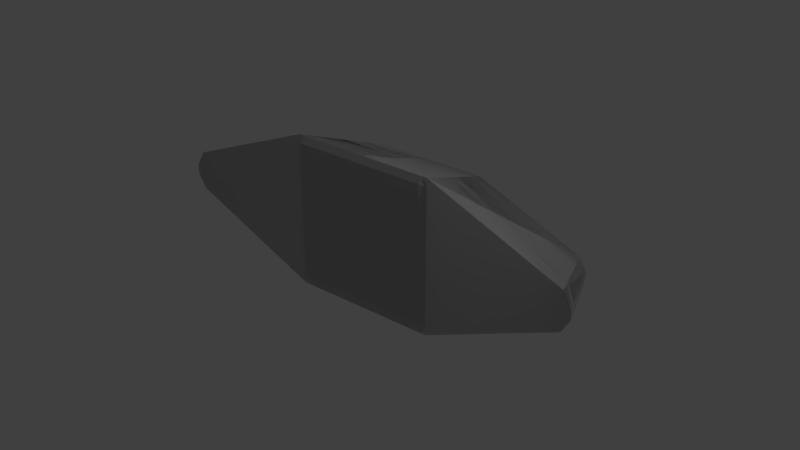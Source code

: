 # Source: Strut_Diagonal_3D_Short_Right.blend  (saved by Blender 2.79.0; exported with 4.5.12 LTS)
import bpy
from mathutils import Matrix  # noqa: F401  (used for matrix-valued properties, if any)

bpy.ops.wm.read_factory_settings(use_empty=True)
scene = bpy.context.scene
scene.name = 'Scene'

# ---- collections
col_collection_1 = bpy.data.collections.new('Collection 1'); scene.collection.children.link(col_collection_1)

# ---- materials (node trees are filled in below, after node groups)
mat_strut_diagonal_3d_short_right_001 = bpy.data.materials.new('Strut_Diagonal_3D_Short_Right.001')
mat_strut_diagonal_3d_short_right_001.alpha_threshold = 0.0
mat_strut_diagonal_3d_short_right_001.use_transparent_shadow = False
mat_strut_diagonal_3d_short_right_001.roughness = 0.5
mat_strut_diagonal_3d_short_right = bpy.data.materials.new('Strut_Diagonal_3D_Short_Right')
mat_strut_diagonal_3d_short_right.alpha_threshold = 0.0
mat_strut_diagonal_3d_short_right.use_transparent_shadow = False
mat_strut_diagonal_3d_short_right.roughness = 0.5

# ---- material node trees

# ---- world
world_world = bpy.data.worlds.new('World'); scene.world = world_world
world_world.color = (0.05088, 0.05088, 0.05088)
world_world.use_sun_shadow = False
world_world.sun_shadow_jitter_overblur = 0.0
world_world.cycles.sampling_method = 'MANUAL'

# ---- lights
light_lamp = bpy.data.lights.new('Lamp', 'POINT')
light_lamp.transmission_factor = 0.0
light_lamp.cutoff_distance = 30.0
light_lamp.energy = 100.0
light_lamp.shadow_buffer_clip_start = 1.001
light_lamp.shadow_soft_size = 0.1
light_lamp.shadow_maximum_resolution = 0.006
light_lamp.use_absolute_resolution = True

# ---- meshes
me_strut_diagonal_3d_short_right_001 = bpy.data.meshes.new('Strut_Diagonal_3D_Short_Right.001')
me_strut_diagonal_3d_short_right_001.from_pydata([(0.465, -0.465, 0.5), (0.5, -0.4825, 0.465), (0.5, 0.4475, 0.465), (0.465, 0.465, 0.5), (0.465, -0.5453, 0.465), (0.465, -0.465, 0.5), (-0.465, -0.465, 0.5), (-0.465, -0.5453, 0.465), (-0.5, -0.4825, 0.465), (-0.465, -0.465, 0.5), (-0.465, 0.465, 0.5), (-0.5, 0.4475, 0.465), (0.465, 0.465, 0.5), (0.465, 0.5025, 0.465), (-0.465, 0.5025, 0.465), (-0.465, 0.465, 0.5), (0.5, -0.4825, 0.465), (0.465, -0.465, 0.5), (0.465, -0.5453, 0.465), (-0.465, -0.465, 0.5), (-0.5, -0.4825, 0.465), (-0.465, -0.5453, 0.465), (0.465, 0.465, 0.5), (0.5, 0.4475, 0.465), (0.465, 0.5025, 0.465), (-0.5, 0.4475, 0.465), (-0.465, 0.465, 0.5), (-0.465, 0.5025, 0.465), (0.465, 0.465, 0.5), (-0.465, 0.465, 0.5), (0.0, -4.163e-16, 0.5), (-0.465, -0.465, 0.5), (0.465, -0.465, 0.5), (0.5, 0.5025, 0.465), (0.5, -0.5453, 0.465), (1.431, -0.1429, 0.465), (1.431, 0.1226, 0.465), (1.49, -0.04883, 0.465), (1.49, 0.01383, 0.465), (0.0215, 0.5025, 0.465), (0.0215, -0.5453, 0.465), (-0.0215, -0.5453, 0.465), (-0.0215, 0.5025, 0.465), (-0.5, 0.5025, 0.465), (-0.5, -0.5453, 0.465), (-1.431, 0.1226, 0.465), (-1.431, -0.1429, 0.465), (-1.49, 0.01383, 0.465), (-1.49, -0.04883, 0.465), (1.431, -0.1429, 0.465), (0.5, -0.5453, 0.465), (-0.5, -1.51, -1.465), (0.4306, -1.108, -1.465), (-0.535, -1.465, -1.5), (-0.535, -0.535, -1.5), (-0.5, -0.5175, -1.465), (-0.5, -1.448, -1.465), (-0.535, -1.51, -1.465), (-1.465, -1.51, -1.465), (-1.465, -1.465, -1.5), (-0.535, -1.465, -1.5), (-1.5, -1.448, -1.465), (-1.5, -0.5175, -1.465), (-1.465, -0.535, -1.5), (-1.465, -1.465, -1.5), (-0.535, -0.535, -1.5), (-1.465, -0.535, -1.5), (-1.465, -0.4625, -1.465), (-0.535, -0.4625, -1.465), (-0.5, -1.448, -1.465), (-0.535, -1.51, -1.465), (-0.535, -1.465, -1.5), (-1.465, -1.465, -1.5), (-1.465, -1.51, -1.465), (-1.5, -1.448, -1.465), (-0.535, -0.535, -1.5), (-0.535, -0.4625, -1.465), (-0.5, -0.5175, -1.465), (-1.5, -0.5175, -1.465), (-1.465, -0.4625, -1.465), (-1.465, -0.535, -1.5), (-0.535, -0.535, -1.5), (-1.0, -1.0, -1.5), (-1.465, -0.535, -1.5), (-1.465, -1.465, -1.5), (-0.535, -1.465, -1.5), (0.4306, -1.108, -1.465), (0.4306, -0.8424, -1.465), (0.4899, -0.9512, -1.465), (0.4899, -1.014, -1.465), (-0.5, -0.4625, -1.465), (-0.5, -1.51, -1.465), (-0.9785, -1.51, -1.465), (-0.9785, -0.4625, -1.465), (-1.021, -0.4625, -1.465), (-1.021, -1.51, -1.465), (-1.5, -0.4625, -1.465), (-1.5, -1.51, -1.465), (-2.431, -1.108, -1.465), (-2.431, -0.8424, -1.465), (-2.49, -1.014, -1.465), (-2.49, -0.9512, -1.465), (0.4306, -0.8424, -1.465), (-0.5, -0.4625, -1.465), (0.5, 0.5025, 0.465), (1.431, 0.1226, 0.465), (1.49, 0.01383, 0.465), (1.49, -0.04883, 0.465), (0.4899, -1.014, -1.465), (0.4899, -0.9512, -1.465), (1.49, -0.04883, 0.465), (1.431, -0.1429, 0.465), (0.4306, -1.108, -1.465), (0.4899, -1.014, -1.465), (0.4899, -0.9512, -1.465), (0.4306, -0.8424, -1.465), (1.431, 0.1226, 0.465), (1.49, 0.01383, 0.465), (-0.9785, -0.4625, -1.465), (0.0215, 0.5025, 0.465), (0.5, 0.5025, 0.465), (-0.5, -0.4625, -1.465), (0.5, -0.5453, 0.465), (0.0215, -0.5453, 0.465), (-0.9785, -1.51, -1.465), (-0.5, -1.51, -1.465), (-0.9785, -1.51, -1.465), (0.0215, -0.5453, 0.465), (-0.5105, -1.017, -0.4787), (-0.5325, -1.038, -0.5213), (-0.0215, -0.5453, 0.465), (-0.5325, -1.038, -0.5213), (-0.5105, -1.017, -0.4787), (-0.9893, -1.017, -0.4794), (-1.011, -1.038, -0.5206), (-0.9785, -1.51, -1.465), (-1.021, -1.51, -1.465), (-1.011, -1.038, -0.5206), (-0.9893, -1.017, -0.4794), (-1.92, -0.6156, -0.4803), (-1.941, -0.6352, -0.5197), (-1.979, -0.5212, -0.4797), (-2.0, -0.5415, -0.5203), (-2.0, -0.5415, -0.5203), (-1.979, -0.5212, -0.4797), (-1.978, -0.4576, -0.4778), (-2.001, -0.4798, -0.5222), (-2.001, -0.4798, -0.5222), (-1.978, -0.4576, -0.4778), (-1.919, -0.3483, -0.4768), (-1.943, -0.3715, -0.5232), (-1.943, -0.3715, -0.5232), (-1.919, -0.3483, -0.4768), (-0.9885, 0.03105, -0.4778), (-1.011, 0.008883, -0.5222), (-1.011, 0.008883, -0.5222), (-0.9885, 0.03105, -0.4778), (-0.5105, 0.03062, -0.4787), (-0.5325, 0.00931, -0.5213), (0.0215, 0.5025, 0.465), (-0.9785, -0.4625, -1.465), (-1.021, -0.4625, -1.465), (-0.0215, 0.5025, 0.465), (-1.011, -1.038, -0.5206), (-1.941, -0.6352, -0.5197), (-2.431, -1.108, -1.465), (-1.5, -1.51, -1.465), (-2.0, -0.5415, -0.5203), (-2.49, -1.014, -1.465), (-1.943, -0.3715, -0.5232), (-1.011, 0.008883, -0.5222), (-1.5, -0.4625, -1.465), (-2.431, -0.8424, -1.465), (-2.49, -0.9512, -1.465), (-2.49, -1.014, -1.465), (-2.0, -0.5415, -0.5203), (-2.001, -0.4798, -0.5222), (-2.49, -0.9512, -1.465), (-2.001, -0.4798, -0.5222), (-1.943, -0.3715, -0.5232), (-2.431, -0.8424, -1.465), (-1.021, -1.51, -1.465), (-0.5325, -1.038, -0.5213), (-1.011, -1.038, -0.5206), (-1.5, -1.51, -1.465), (-1.011, 0.008883, -0.5222), (-0.5325, 0.00931, -0.5213), (-1.021, -0.4625, -1.465), (-1.5, -0.4625, -1.465), (-0.9893, -1.017, -0.4794), (-0.5105, -1.017, -0.4787), (-0.0215, -0.5453, 0.465), (-0.5, -0.5453, 0.465), (-0.5, -0.5453, 0.465), (-1.431, -0.1429, 0.465), (-1.92, -0.6156, -0.4803), (-0.9893, -1.017, -0.4794), (-1.979, -0.5212, -0.4797), (-1.49, -0.04883, 0.465), (-1.978, -0.4576, -0.4778), (-1.979, -0.5212, -0.4797), (-1.49, -0.04883, 0.465), (-1.49, 0.01383, 0.465), (-1.919, -0.3483, -0.4768), (-1.978, -0.4576, -0.4778), (-1.49, 0.01383, 0.465), (-1.431, 0.1226, 0.465), (-1.431, 0.1226, 0.465), (-0.5, 0.5025, 0.465), (-0.9885, 0.03105, -0.4778), (-1.919, -0.3483, -0.4768), (-0.5, 0.5025, 0.465), (-0.0215, 0.5025, 0.465), (-0.5105, 0.03062, -0.4787), (-0.9885, 0.03105, -0.4778)], [], [(0, 1, 2), (0, 2, 3), (4, 5, 6), (4, 6, 7), (8, 9, 10), (8, 10, 11), (12, 13, 14), (12, 14, 15), (16, 17, 18), (19, 20, 21), (22, 23, 24), (25, 26, 27), (28, 29, 30), (29, 31, 30), (31, 32, 30), (32, 28, 30), (33, 34, 35), (33, 35, 36), (36, 35, 37), (36, 37, 38), (39, 34, 33), (39, 40, 34), (41, 40, 39), (41, 39, 42), (43, 41, 42), (43, 44, 41), (45, 44, 43), (45, 46, 44), (47, 46, 45), (47, 48, 46), (49, 50, 51), (49, 51, 52), (53, 54, 55), (53, 55, 56), (57, 58, 59), (57, 59, 60), (61, 62, 63), (61, 63, 64), (65, 66, 67), (65, 67, 68), (69, 70, 71), (72, 73, 74), (75, 76, 77), (78, 79, 80), (81, 82, 83), (83, 82, 84), (84, 82, 85), (85, 82, 81), (86, 87, 88), (86, 88, 89), (90, 87, 86), (90, 86, 91), (92, 90, 91), (92, 93, 90), (94, 93, 92), (94, 92, 95), (96, 94, 95), (96, 95, 97), (98, 96, 97), (98, 99, 96), (100, 99, 98), (100, 101, 99), (102, 103, 104), (102, 104, 105), (106, 107, 108), (106, 108, 109), (110, 111, 112), (110, 112, 113), (114, 115, 116), (114, 116, 117), (118, 119, 120), (118, 120, 121), (122, 123, 124), (122, 124, 125), (126, 127, 128), (126, 128, 129), (127, 130, 128), (131, 132, 133), (131, 133, 134), (135, 131, 136), (137, 138, 139), (137, 139, 140), (140, 139, 141), (140, 141, 142), (143, 144, 145), (143, 145, 146), (147, 148, 149), (147, 149, 150), (151, 152, 153), (151, 153, 154), (155, 156, 157), (155, 157, 158), (158, 157, 159), (158, 159, 160), (158, 160, 161), (162, 159, 157), (163, 164, 165), (163, 165, 166), (165, 164, 167), (165, 167, 168), (169, 170, 171), (169, 171, 172), (173, 174, 175), (173, 175, 176), (177, 178, 179), (177, 179, 180), (181, 182, 183), (181, 183, 184), (185, 186, 187), (185, 187, 188), (189, 190, 191), (189, 191, 192), (193, 194, 195), (193, 195, 196), (197, 195, 194), (197, 194, 198), (199, 200, 201), (199, 201, 202), (203, 204, 205), (203, 205, 206), (207, 208, 209), (207, 209, 210), (211, 212, 213), (211, 213, 214)])
me_strut_diagonal_3d_short_right_001.polygons.foreach_set('use_smooth', [True] * 124)
_k = set([(0, 1), (0, 3), (1, 2), (2, 3), (4, 5), (4, 7), (5, 6), (6, 7), (8, 9), (8, 11), (9, 10), (10, 11), (12, 13), (12, 15), (13, 14), (14, 15), (16, 17), (16, 18), (17, 18), (19, 20), (19, 21), (20, 21), (22, 23), (22, 24), (23, 24), (25, 26), (25, 27), (26, 27), (28, 29), (28, 32), (29, 31), (31, 32), (33, 36), (33, 39), (34, 35), (34, 40), (35, 37), (36, 38), (37, 38), (39, 42), (40, 41), (41, 44), (42, 43), (43, 45), (44, 46), (45, 47), (46, 48), (47, 48), (49, 50), (49, 52), (50, 51), (51, 52), (53, 54), (53, 56), (54, 55), (55, 56), (57, 58), (57, 60), (58, 59), (59, 60), (61, 62), (61, 64), (62, 63), (63, 64), (65, 66), (65, 68), (66, 67), (67, 68), (69, 70), (69, 71), (70, 71), (72, 73), (72, 74), (73, 74), (75, 76), (75, 77), (76, 77), (78, 79), (78, 80), (79, 80), (81, 83), (81, 85), (83, 84), (84, 85), (86, 89), (86, 91), (87, 88), (87, 90), (88, 89), (90, 93), (91, 92), (92, 95), (93, 94), (94, 96), (95, 97), (96, 99), (97, 98), (98, 100), (99, 101), (100, 101), (102, 103), (102, 105), (103, 104), (104, 105), (106, 107), (106, 109), (107, 108), (108, 109), (110, 111), (110, 113), (111, 112), (112, 113), (114, 115), (114, 117), (115, 116), (116, 117), (118, 119), (118, 121), (119, 120), (120, 121), (122, 123), (122, 125), (123, 124), (124, 125), (126, 127), (126, 129), (127, 130), (128, 129), (128, 130), (131, 132), (131, 134), (131, 135), (131, 136), (132, 133), (133, 134), (135, 136), (137, 138), (137, 140), (138, 139), (139, 141), (140, 142), (141, 142), (143, 144), (143, 146), (144, 145), (145, 146), (147, 148), (147, 150), (148, 149), (149, 150), (151, 152), (151, 154), (152, 153), (153, 154), (155, 156), (155, 158), (156, 157), (157, 162), (158, 161), (159, 160), (159, 162), (160, 161), (163, 164), (163, 166), (164, 167), (165, 166), (165, 168), (167, 168), (169, 170), (169, 172), (170, 171), (171, 172), (173, 174), (173, 176), (174, 175), (175, 176), (177, 178), (177, 180), (178, 179), (179, 180), (181, 182), (181, 184), (182, 183), (183, 184), (185, 186), (185, 188), (186, 187), (187, 188), (189, 190), (189, 192), (190, 191), (191, 192), (193, 194), (193, 196), (194, 198), (195, 196), (195, 197), (197, 198), (199, 200), (199, 202), (200, 201), (201, 202), (203, 204), (203, 206), (204, 205), (205, 206), (207, 208), (207, 210), (208, 209), (209, 210), (211, 212), (211, 214), (212, 213), (213, 214)])
me_strut_diagonal_3d_short_right_001.attributes.new('sharp_edge', 'BOOLEAN', 'EDGE').data.foreach_set('value', [ (min(e.vertices), max(e.vertices)) in _k for e in me_strut_diagonal_3d_short_right_001.edges])
_uv = me_strut_diagonal_3d_short_right_001.uv_layers.new(name='UVMap')
_uv.uv.foreach_set('vector', [0.7572, 0.07993, 0.7572, 0.08023, 0.7651, 0.08023, 0.7572, 0.07993, 0.7651, 0.08023, 0.7651, 0.07993, 0.7569, 0.07993, 0.7572, 0.07993, 0.7572, 0.07202, 0.7569, 0.07993, 0.7572, 0.07202, 0.7569, 0.07202, 0.7572, 0.07172, 0.7572, 0.07202, 0.7651, 0.07202, 0.7572, 0.07172, 0.7651, 0.07202, 0.7651, 0.07172, 0.7651, 0.07993, 0.7654, 0.07993, 0.7654, 0.07202, 0.7651, 0.07993, 0.7654, 0.07202, 0.7651, 0.07202, 0.7572, 0.08023, 0.7572, 0.07993, 0.7569, 0.07993, 0.7572, 0.07202, 0.7572, 0.07172, 0.7569, 0.07202, 0.7651, 0.07993, 0.7651, 0.08023, 0.7654, 0.07993, 0.7651, 0.07172, 0.7651, 0.07202, 0.7654, 0.07202, 0.7651, 0.07993, 0.7651, 0.07202, 0.7611, 0.07597, 0.7651, 0.07202, 0.7572, 0.07202, 0.7611, 0.07597, 0.7572, 0.07202, 0.7572, 0.07993, 0.7611, 0.07597, 0.7572, 0.07993, 0.7651, 0.07993, 0.7611, 0.07597, 0.2398, 0.09303, 0.2346, 0.09303, 0.2366, 0.0979, 0.2398, 0.09303, 0.2366, 0.0979, 0.2378, 0.0979, 0.2378, 0.0979, 0.2366, 0.0979, 0.237, 0.09821, 0.2378, 0.0979, 0.237, 0.09821, 0.2374, 0.09821, 0.2398, 0.09041, 0.2346, 0.09303, 0.2398, 0.09303, 0.2398, 0.09041, 0.2346, 0.09041, 0.2346, 0.09303, 0.2346, 0.0903, 0.2346, 0.09041, 0.2398, 0.09041, 0.2346, 0.0903, 0.2398, 0.09041, 0.2398, 0.0903, 0.2398, 0.08779, 0.2346, 0.0903, 0.2398, 0.0903, 0.2398, 0.08779, 0.2346, 0.08779, 0.2346, 0.0903, 0.2378, 0.08292, 0.2346, 0.08779, 0.2398, 0.08779, 0.2378, 0.08292, 0.2366, 0.08292, 0.2346, 0.08779, 0.2374, 0.08261, 0.2366, 0.08292, 0.2378, 0.08292, 0.2374, 0.08261, 0.237, 0.08261, 0.2366, 0.08292, 0.2529, 0.08287, 0.248, 0.08287, 0.248, 0.09821, 0.2529, 0.08287, 0.248, 0.09821, 0.2529, 0.09821, 0.7564, 0.07993, 0.7485, 0.07993, 0.7485, 0.08023, 0.7564, 0.07993, 0.7485, 0.08023, 0.7564, 0.08023, 0.7567, 0.07993, 0.7567, 0.07202, 0.7564, 0.07202, 0.7567, 0.07993, 0.7564, 0.07202, 0.7564, 0.07993, 0.7564, 0.07172, 0.7485, 0.07172, 0.7485, 0.07202, 0.7564, 0.07172, 0.7485, 0.07202, 0.7564, 0.07202, 0.7485, 0.07993, 0.7485, 0.07202, 0.7482, 0.07202, 0.7485, 0.07993, 0.7482, 0.07202, 0.7482, 0.07993, 0.7564, 0.08023, 0.7567, 0.07993, 0.7564, 0.07993, 0.7564, 0.07202, 0.7567, 0.07202, 0.7564, 0.07172, 0.7485, 0.07993, 0.7482, 0.07993, 0.7485, 0.08023, 0.7485, 0.07172, 0.7482, 0.07202, 0.7485, 0.07202, 0.7485, 0.07993, 0.7524, 0.07597, 0.7485, 0.07202, 0.7485, 0.07202, 0.7524, 0.07597, 0.7564, 0.07202, 0.7564, 0.07202, 0.7524, 0.07597, 0.7564, 0.07993, 0.7564, 0.07993, 0.7524, 0.07597, 0.7485, 0.07993, 0.2433, 0.0979, 0.242, 0.0979, 0.2425, 0.09821, 0.2433, 0.0979, 0.2425, 0.09821, 0.2428, 0.09821, 0.24, 0.09303, 0.242, 0.0979, 0.2433, 0.0979, 0.24, 0.09303, 0.2433, 0.0979, 0.2453, 0.09303, 0.2453, 0.09053, 0.24, 0.09303, 0.2453, 0.09303, 0.2453, 0.09053, 0.24, 0.09053, 0.24, 0.09303, 0.24, 0.0903, 0.24, 0.09053, 0.2453, 0.09053, 0.24, 0.0903, 0.2453, 0.09053, 0.2453, 0.0903, 0.24, 0.08779, 0.24, 0.0903, 0.2453, 0.0903, 0.24, 0.08779, 0.2453, 0.0903, 0.2453, 0.08779, 0.2433, 0.08292, 0.24, 0.08779, 0.2453, 0.08779, 0.2433, 0.08292, 0.242, 0.08292, 0.24, 0.08779, 0.2428, 0.08261, 0.242, 0.08292, 0.2433, 0.08292, 0.2428, 0.08261, 0.2425, 0.08261, 0.242, 0.08292, 0.2608, 0.08287, 0.2559, 0.08287, 0.2559, 0.09821, 0.2608, 0.08287, 0.2559, 0.09821, 0.2608, 0.09821, 0.2616, 0.08287, 0.2613, 0.08287, 0.2613, 0.09821, 0.2616, 0.08287, 0.2613, 0.09821, 0.2616, 0.09821, 0.2532, 0.08287, 0.2529, 0.08287, 0.2529, 0.09821, 0.2532, 0.08287, 0.2529, 0.09821, 0.2532, 0.09821, 0.2611, 0.08287, 0.2608, 0.08287, 0.2608, 0.09821, 0.2611, 0.08287, 0.2608, 0.09821, 0.2611, 0.09821, 0.2525, 0.07977, 0.2525, 0.09047, 0.2559, 0.09821, 0.2525, 0.07977, 0.2559, 0.09821, 0.2559, 0.08287, 0.248, 0.08287, 0.2541, 0.08023, 0.245, 0.08841, 0.248, 0.08287, 0.245, 0.08841, 0.248, 0.09821, 0.7506, 0.08521, 0.7633, 0.08023, 0.7582, 0.08303, 0.7506, 0.08521, 0.7582, 0.08303, 0.7579, 0.0831, 0.7633, 0.08023, 0.7658, 0.0815, 0.7582, 0.08303, 0.7579, 0.0831, 0.7582, 0.08303, 0.759, 0.07629, 0.7579, 0.0831, 0.759, 0.07629, 0.7584, 0.07611, 0.7506, 0.08521, 0.7579, 0.0831, 0.7503, 0.08463, 0.7584, 0.07611, 0.759, 0.07629, 0.759, 0.07141, 0.7584, 0.07611, 0.759, 0.07141, 0.7584, 0.07125, 0.7584, 0.07125, 0.759, 0.07141, 0.759, 0.0711, 0.7584, 0.07125, 0.759, 0.0711, 0.7584, 0.07093, 0.7519, 0.07082, 0.7519, 0.0709, 0.7522, 0.07099, 0.7519, 0.07082, 0.7522, 0.07099, 0.7523, 0.07081, 0.7581, 0.07492, 0.7581, 0.07493, 0.7581, 0.07524, 0.7581, 0.07492, 0.7581, 0.07524, 0.7581, 0.07523, 0.7581, 0.07523, 0.7581, 0.07524, 0.7581, 0.08011, 0.7581, 0.07523, 0.7581, 0.08011, 0.7581, 0.08011, 0.7581, 0.08011, 0.7581, 0.08011, 0.7615, 0.08518, 0.7581, 0.08011, 0.7615, 0.08518, 0.7615, 0.08502, 0.7615, 0.08502, 0.7615, 0.08518, 0.7618, 0.09047, 0.7615, 0.08502, 0.7618, 0.09047, 0.7616, 0.08147, 0.7615, 0.08502, 0.7616, 0.08147, 0.7615, 0.08136, 0.7616, 0.08884, 0.7618, 0.09047, 0.7615, 0.08518, 0.2491, 0.07611, 0.2491, 0.07125, 0.2346, 0.06729, 0.2491, 0.07611, 0.2346, 0.06729, 0.2346, 0.07216, 0.2346, 0.06729, 0.2491, 0.07125, 0.2491, 0.07093, 0.2346, 0.06729, 0.2491, 0.07093, 0.2346, 0.06698, 0.2488, 0.07523, 0.2488, 0.08011, 0.2488, 0.07998, 0.2488, 0.07523, 0.2488, 0.07998, 0.2488, 0.07511, 0.2432, 0.06712, 0.2429, 0.06712, 0.2426, 0.07082, 0.2432, 0.06712, 0.2426, 0.07082, 0.243, 0.07081, 0.2488, 0.0748, 0.2488, 0.07492, 0.2488, 0.07523, 0.2488, 0.0748, 0.2488, 0.07523, 0.2488, 0.07511, 0.241, 0.08463, 0.2486, 0.0831, 0.2491, 0.07611, 0.241, 0.08463, 0.2491, 0.07611, 0.2346, 0.07216, 0.2488, 0.08011, 0.2522, 0.08502, 0.2522, 0.08136, 0.2488, 0.08011, 0.2522, 0.08136, 0.2488, 0.07998, 0.2497, 0.07629, 0.2489, 0.08303, 0.2565, 0.0815, 0.2497, 0.07629, 0.2565, 0.0815, 0.2642, 0.08024, 0.2642, 0.08024, 0.2642, 0.07537, 0.2497, 0.07141, 0.2642, 0.08024, 0.2497, 0.07141, 0.2497, 0.07629, 0.2497, 0.0711, 0.2497, 0.07141, 0.2642, 0.07537, 0.2497, 0.0711, 0.2642, 0.07537, 0.2642, 0.07506, 0.2429, 0.07099, 0.2426, 0.07098, 0.2424, 0.07468, 0.2429, 0.07099, 0.2424, 0.07468, 0.2427, 0.07468, 0.2489, 0.07524, 0.2489, 0.07493, 0.2489, 0.07506, 0.2489, 0.07524, 0.2489, 0.07506, 0.2489, 0.07537, 0.2489, 0.07537, 0.2489, 0.08024, 0.2489, 0.08011, 0.2489, 0.07537, 0.2489, 0.08011, 0.2489, 0.07524, 0.2489, 0.08024, 0.2523, 0.08884, 0.2522, 0.08518, 0.2489, 0.08024, 0.2522, 0.08518, 0.2489, 0.08011])
me_strut_diagonal_3d_short_right_001.materials.append(mat_strut_diagonal_3d_short_right_001)
me_strut_diagonal_3d_short_right_001.use_remesh_preserve_volume = False
me_strut_diagonal_3d_short_right_001.use_remesh_preserve_attributes = False
me_strut_diagonal_3d_short_right_001.use_mirror_vertex_groups = False
me_strut_diagonal_3d_short_right_001.update()
me_strut_diagonal_3d_short_right_001.normals_split_custom_set([tuple(v) for v in zip(*[iter([0.7072, 0.0, 0.707, 0.7072, 0.0, 0.707, 0.7072, 0.0, 0.707, 0.7072, 0.0, 0.707, 0.7072, 0.0, 0.707, 0.7072, 0.0, 0.707, 0.0, -0.3997, 0.9166, 0.0, -0.3997, 0.9166, 0.0, -0.3997, 0.9166, 0.0, -0.3997, 0.9166, 0.0, -0.3997, 0.9166, 0.0, -0.3997, 0.9166, -0.7072, 0.0, 0.707, -0.7072, 0.0, 0.707, -0.7072, 0.0, 0.707, -0.7072, 0.0, 0.707, -0.7072, 0.0, 0.707, -0.7072, 0.0, 0.707, 0.0, 0.6826, 0.7308, 0.0, 0.6826, 0.7308, 0.0, 0.6826, 0.7308, 0.0, 0.6826, 0.7308, 0.0, 0.6826, 0.7308, 0.0, 0.6826, 0.7308, 0.5826, -0.3249, 0.745, 0.5826, -0.3249, 0.745, 0.5826, -0.3249, 0.745, -0.5826, -0.3249, 0.745, -0.5826, -0.3249, 0.745, -0.5826, -0.3249, 0.745, 0.7313, 0.4656, 0.4984, 0.7313, 0.4656, 0.4984, 0.7313, 0.4656, 0.4984, -0.7313, 0.4656, 0.4984, -0.7313, 0.4656, 0.4984, -0.7313, 0.4656, 0.4984, 0.0, 0.0, 1.0, 0.0, 0.0, 1.0, 0.0, 0.0, 1.0, 0.0, 0.0, 1.0, 0.0, 0.0, 1.0, 0.0, 0.0, 1.0, 0.0, 0.0, 1.0, 0.0, 0.0, 1.0, 0.0, 0.0, 1.0, 0.0, 0.0, 1.0, 0.0, 0.0, 1.0, 0.0, 0.0, 1.0, -1.183e-08, 0.0, 1.0, 6.642e-08, 0.0, 1.0, -2.929e-07, 0.0, 1.0, -1.183e-08, 0.0, 1.0, -2.929e-07, 0.0, 1.0, 3.93e-08, 0.0, 1.0, 3.93e-08, 0.0, 1.0, -2.929e-07, 0.0, 1.0, -9.789e-07, 0.0, 1.0, 3.93e-08, 0.0, 1.0, -9.789e-07, 0.0, 1.0, 2.007e-06, 0.0, 1.0, 3.016e-08, 0.0, 1.0, 6.642e-08, 0.0, 1.0, -1.183e-08, 0.0, 1.0, 3.016e-08, 0.0, 1.0, 1.106e-07, 0.0, 1.0, 6.642e-08, 0.0, 1.0, 0.0, 0.0, 1.0, 1.106e-07, 0.0, 1.0, 3.016e-08, 0.0, 1.0, 0.0, 0.0, 1.0, 3.016e-08, 0.0, 1.0, 0.0, 0.0, 1.0, 0.0, 0.0, 1.0, 0.0, 0.0, 1.0, 0.0, 0.0, 1.0, 0.0, 0.0, 1.0, -1.892e-08, 0.0, 1.0, 0.0, 0.0, 1.0, 9.915e-08, 0.0, 1.0, -1.892e-08, 0.0, 1.0, 0.0, 0.0, 1.0, 9.915e-08, 0.0, 1.0, 1.053e-07, 0.0, 1.0, -1.892e-08, 0.0, 1.0, 1.092e-06, 0.0, 1.0, 1.053e-07, 0.0, 1.0, 9.915e-08, 0.0, 1.0, 1.092e-06, 0.0, 1.0, 2.007e-06, 0.0, 1.0, 1.053e-07, 0.0, 1.0, 0.3847, -0.8898, 0.2456, 0.3847, -0.8898, 0.2456, 0.3847, -0.8898, 0.2456, 0.3847, -0.8898, 0.2456, 0.3847, -0.8898, 0.2456, 0.3847, -0.8898, 0.2456, 0.7072, 0.0, -0.7071, 0.7072, 0.0, -0.7071, 0.7072, 0.0, -0.7071, 0.7072, 0.0, -0.7071, 0.7072, 0.0, -0.7071, 0.7072, 0.0, -0.7071, 0.0, -0.6117, -0.7911, 0.0, -0.6117, -0.7911, 0.0, -0.6117, -0.7911, 0.0, -0.6117, -0.7911, 0.0, -0.6117, -0.7911, 0.0, -0.6117, -0.7911, -0.7072, 0.0, -0.707, -0.7072, 0.0, -0.707, -0.7072, 0.0, -0.707, -0.7072, 0.0, -0.707, -0.7072, 0.0, -0.707, -0.7072, 0.0, -0.707, 0.0, 0.4349, -0.9005, 0.0, 0.4349, -0.9005, 0.0, 0.4349, -0.9005, 0.0, 0.4349, -0.9005, 0.0, 0.4349, -0.9005, 0.0, 0.4349, -0.9005, 0.7391, -0.4121, -0.5329, 0.7391, -0.4121, -0.5329, 0.7391, -0.4121, -0.5329, -0.7391, -0.4121, -0.5329, -0.7391, -0.4121, -0.5329, -0.7391, -0.4121, -0.5329, 0.5641, 0.3591, -0.7435, 0.5641, 0.3591, -0.7435, 0.5641, 0.3591, -0.7435, -0.5641, 0.3591, -0.7435, -0.5641, 0.3591, -0.7435, -0.5641, 0.3591, -0.7435, -1.378e-07, 0.0, -1.0, 4.523e-15, 0.0, -1.0, 1.378e-07, 0.0, -1.0, 1.378e-07, 0.0, -1.0, 4.523e-15, 0.0, -1.0, 1.378e-07, 0.0, -1.0, 1.378e-07, 0.0, -1.0, 4.523e-15, 0.0, -1.0, -1.378e-07, 0.0, -1.0, -1.378e-07, 0.0, -1.0, 4.523e-15, 0.0, -1.0, -1.378e-07, 0.0, -1.0, -4.881e-08, 0.0, -1.0, 0.0, 0.0, -1.0, 0.0, 0.0, -1.0, -4.881e-08, 0.0, -1.0, 0.0, 0.0, -1.0, 0.0, 0.0, -1.0, -1.391e-06, 0.0, -1.0, 0.0, 0.0, -1.0, -4.881e-08, 0.0, -1.0, -1.391e-06, 0.0, -1.0, -4.881e-08, 0.0, -1.0, -1.418e-06, 0.0, -1.0, -1.186e-06, 0.0, -1.0, -1.391e-06, 0.0, -1.0, -1.418e-06, 0.0, -1.0, -1.186e-06, 0.0, -1.0, -1.179e-06, 0.0, -1.0, -1.391e-06, 0.0, -1.0, -1.427e-06, 0.0, -1.0, -1.179e-06, 0.0, -1.0, -1.186e-06, 0.0, -1.0, -1.427e-06, 0.0, -1.0, -1.186e-06, 0.0, -1.0, -1.025e-06, 0.0, -1.0, -1.541e-06, 0.0, -1.0, -1.427e-06, 0.0, -1.0, -1.025e-06, 0.0, -1.0, -1.541e-06, 0.0, -1.0, -1.025e-06, 0.0, -1.0, -1.108e-06, 0.0, -1.0, -9.762e-08, 0.0, -1.0, -1.541e-06, 0.0, -1.0, -1.108e-06, 0.0, -1.0, -9.762e-08, 0.0, -1.0, -5.422e-07, 0.0, -1.0, -1.541e-06, 0.0, -1.0, -1.035e-06, 0.0, -1.0, -5.422e-07, 0.0, -1.0, -9.762e-08, 0.0, -1.0, -1.035e-06, 0.0, -1.0, -8.028e-06, 0.0, -1.0, -5.422e-07, 0.0, -1.0, 0.3156, 0.7732, -0.5501, 0.3156, 0.7732, -0.5501, 0.3156, 0.7732, -0.5501, 0.3156, 0.7732, -0.5501, 0.3156, 0.7732, -0.5501, 0.3156, 0.7732, -0.5501, 0.7749, 0.3047, -0.5538, 0.9057, -0.2407, -0.3489, 0.8777, -0.4084, -0.2506, 0.7749, 0.3047, -0.5538, 0.8777, -0.4084, -0.2506, 0.8065, 0.2427, -0.5392, 0.9057, -0.2407, -0.3489, 0.834, -0.5251, -0.1696, 0.834, -0.5251, -0.1696, 0.9057, -0.2407, -0.3489, 0.834, -0.5251, -0.1696, 0.8777, -0.4084, -0.2506, 0.8065, 0.2427, -0.5392, 0.7215, 0.3929, -0.5702, 0.7215, 0.3929, -0.5702, 0.8065, 0.2427, -0.5392, 0.7215, 0.3929, -0.5702, 0.7749, 0.3047, -0.5538, 0.0, 0.8944, -0.4472, 0.0, 0.8944, -0.4472, 0.0, 0.8944, -0.4472, 0.0, 0.8944, -0.4472, 0.0, 0.8944, -0.4472, 0.0, 0.8944, -0.4472, -1.996e-07, -0.8944, 0.4472, -2.309e-07, -0.8944, 0.4472, -4.864e-08, -0.8944, 0.4472, -1.996e-07, -0.8944, 0.4472, -4.864e-08, -0.8944, 0.4472, -1.732e-08, -0.8944, 0.4472, -1.191e-06, -0.8944, 0.4472, 1.603e-09, -0.8944, 0.4472, -2.38e-07, -0.8944, 0.4472, -1.191e-06, -0.8944, 0.4472, -2.38e-07, -0.8944, 0.4472, -2.817e-05, -0.8944, 0.4473, 1.603e-09, -0.8944, 0.4472, 0.0, -0.8944, 0.4472, -2.38e-07, -0.8944, 0.4472, -5.819e-08, -0.8944, 0.4472, -6.126e-08, -0.8944, 0.4472, -3.171e-09, -0.8944, 0.4472, -5.819e-08, -0.8944, 0.4472, -3.171e-09, -0.8944, 0.4472, 0.0, -0.8944, 0.4472, 0.0, -0.8944, 0.4472, 0.0, -0.8944, 0.4472, 0.0, -0.8944, 0.4472, -0.3305, -0.7645, 0.5535, -0.3305, -0.7645, 0.5535, -0.3733, -0.7379, 0.5623, -0.3305, -0.7645, 0.5535, -0.3733, -0.7379, 0.5623, -0.3687, -0.7408, 0.5614, -0.3687, -0.7408, 0.5614, -0.3733, -0.7379, 0.5623, -0.7613, -0.3288, 0.5589, -0.3687, -0.7408, 0.5614, -0.7613, -0.3288, 0.5589, -0.7945, -0.2672, 0.5453, -0.7946, -0.2671, 0.5453, -0.7613, -0.3288, 0.5589, -0.8879, -3.044e-06, 0.4601, -0.7946, -0.2671, 0.5453, -0.8879, -3.044e-06, 0.4601, -0.8879, -4.75e-06, 0.4601, -0.8584, 0.4675, 0.211, -0.8584, 0.4675, 0.2111, -0.8584, 0.4675, 0.211, -0.8584, 0.4675, 0.211, -0.8584, 0.4675, 0.211, -0.8584, 0.4675, 0.211, -0.3651, 0.8945, -0.2581, -0.3651, 0.8945, -0.2581, -0.3651, 0.8945, -0.2581, -0.3651, 0.8945, -0.2581, -0.3651, 0.8945, -0.2581, -0.3651, 0.8945, -0.2581, 1.012e-08, 0.8944, -0.4472, 1.104e-08, 0.8944, -0.4472, -1.651e-06, 0.8944, -0.4472, 1.012e-08, 0.8944, -0.4472, -1.651e-06, 0.8944, -0.4472, 3.82e-07, 0.8944, -0.4472, 3.82e-07, 0.8944, -0.4472, -1.651e-06, 0.8944, -0.4472, 1.51e-08, 0.8944, -0.4472, 3.82e-07, 0.8944, -0.4472, 1.51e-08, 0.8944, -0.4472, 1.813e-06, 0.8944, -0.4472, 3.82e-07, 0.8944, -0.4472, 1.813e-06, 0.8944, -0.4472, 1.833e-06, 0.8944, -0.4472, 0.0, 0.8944, -0.4472, 1.51e-08, 0.8944, -0.4472, -1.651e-06, 0.8944, -0.4472, -0.3305, -0.7645, 0.5535, -0.3687, -0.7408, 0.5614, -0.3737, -0.7376, 0.5624, -0.3305, -0.7645, 0.5535, -0.3737, -0.7376, 0.5624, -0.3305, -0.7645, 0.5535, -0.3737, -0.7376, 0.5624, -0.3687, -0.7408, 0.5614, -0.7946, -0.2672, 0.5453, -0.3737, -0.7376, 0.5624, -0.7946, -0.2672, 0.5453, -0.7608, -0.3296, 0.559, -0.3651, 0.8945, -0.2581, -0.3651, 0.8945, -0.2581, -0.3651, 0.8945, -0.2581, -0.3651, 0.8945, -0.2581, -0.3651, 0.8945, -0.2581, -0.3651, 0.8945, -0.2581, -0.8879, -1.89e-07, 0.46, -0.7608, -0.3296, 0.559, -0.7946, -0.2671, 0.5453, -0.8879, -1.89e-07, 0.46, -0.7946, -0.2671, 0.5453, -0.8879, -7.481e-06, 0.46, -0.8584, 0.4675, 0.211, -0.8584, 0.4675, 0.211, -0.8584, 0.4675, 0.211, -0.8584, 0.4675, 0.211, -0.8584, 0.4675, 0.211, -0.8584, 0.4675, 0.211, 2.449e-08, -0.8944, 0.4472, 1.159e-07, -0.8944, 0.4472, 9.136e-08, -0.8944, 0.4472, 2.449e-08, -0.8944, 0.4472, 9.136e-08, -0.8944, 0.4472, 0.0, -0.8944, 0.4472, -2.912e-08, 0.8944, -0.4472, 0.0, 0.8944, -0.4472, -1.085e-07, 0.8944, -0.4472, -2.912e-08, 0.8944, -0.4472, -1.085e-07, 0.8944, -0.4472, -1.377e-07, 0.8944, -0.4472, -8.133e-08, -0.8944, 0.4472, -1.116e-07, -0.8944, 0.4472, -3.023e-08, -0.8944, 0.4472, -8.133e-08, -0.8944, 0.4472, -3.023e-08, -0.8944, 0.4472, 0.0, -0.8944, 0.4472, -0.3305, -0.7645, 0.5535, -0.3687, -0.7409, 0.5614, -0.3733, -0.7378, 0.5623, -0.3305, -0.7645, 0.5535, -0.3733, -0.7378, 0.5623, -0.3305, -0.7645, 0.5535, -0.7613, -0.3288, 0.5589, -0.3733, -0.7378, 0.5623, -0.3687, -0.7409, 0.5614, -0.7613, -0.3288, 0.5589, -0.3687, -0.7409, 0.5614, -0.7969, -0.2625, 0.5441, -0.8879, 3.487e-06, 0.46, -0.7613, -0.3288, 0.5589, -0.7969, -0.2625, 0.5441, -0.8879, 3.487e-06, 0.46, -0.7969, -0.2625, 0.5441, -0.8879, 0.0, 0.46, -0.8584, 0.4675, 0.2111, -0.8584, 0.4675, 0.2111, -0.8584, 0.4675, 0.211, -0.8584, 0.4675, 0.2111, -0.8584, 0.4675, 0.211, -0.8584, 0.4675, 0.211, -0.3651, 0.8945, -0.2581, -0.3651, 0.8945, -0.2581, -0.3651, 0.8945, -0.2581, -0.3651, 0.8945, -0.2581, -0.3651, 0.8945, -0.2581, -0.3651, 0.8945, -0.2581, 6.712e-10, 0.8944, -0.4472, 0.0, 0.8944, -0.4472, 2.502e-09, 0.8944, -0.4472, 6.712e-10, 0.8944, -0.4472, 2.502e-09, 0.8944, -0.4472, 3.173e-09, 0.8944, -0.4472])] * 3)])
me_strut_diagonal_3d_short_right = bpy.data.meshes.new('Strut_Diagonal_3D_Short_Right')
me_strut_diagonal_3d_short_right.from_pydata([(0.465, -0.465, 0.5), (0.5, -0.4825, 0.465), (0.5, 0.4475, 0.465), (0.465, 0.465, 0.5), (0.465, -0.5453, 0.465), (0.465, -0.465, 0.5), (-0.465, -0.465, 0.5), (-0.465, -0.5453, 0.465), (-0.5, -0.4825, 0.465), (-0.465, -0.465, 0.5), (-0.465, 0.465, 0.5), (-0.5, 0.4475, 0.465), (0.465, 0.465, 0.5), (0.465, 0.5025, 0.465), (-0.465, 0.5025, 0.465), (-0.465, 0.465, 0.5), (0.5, -0.4825, 0.465), (0.465, -0.465, 0.5), (0.465, -0.5453, 0.465), (-0.465, -0.465, 0.5), (-0.5, -0.4825, 0.465), (-0.465, -0.5453, 0.465), (0.465, 0.465, 0.5), (0.5, 0.4475, 0.465), (0.465, 0.5025, 0.465), (-0.5, 0.4475, 0.465), (-0.465, 0.465, 0.5), (-0.465, 0.5025, 0.465), (0.465, 0.465, 0.5), (-0.465, 0.465, 0.5), (0.0, -4.163e-16, 0.5), (-0.465, -0.465, 0.5), (0.465, -0.465, 0.5), (0.5, 0.5025, 0.465), (0.5, -0.5453, 0.465), (1.431, -0.1429, 0.465), (1.431, 0.1226, 0.465), (1.49, -0.04883, 0.465), (1.49, 0.01383, 0.465), (0.0215, 0.5025, 0.465), (0.0215, -0.5453, 0.465), (-0.0215, -0.5453, 0.465), (-0.0215, 0.5025, 0.465), (-0.5, 0.5025, 0.465), (-0.5, -0.5453, 0.465), (-1.431, 0.1226, 0.465), (-1.431, -0.1429, 0.465), (-1.49, 0.01383, 0.465), (-1.49, -0.04883, 0.465), (1.431, -0.1429, 0.465), (0.5, -0.5453, 0.465), (-0.5, -1.51, -1.465), (0.4306, -1.108, -1.465), (-0.535, -1.465, -1.5), (-0.535, -0.535, -1.5), (-0.5, -0.5175, -1.465), (-0.5, -1.448, -1.465), (-0.535, -1.51, -1.465), (-1.465, -1.51, -1.465), (-1.465, -1.465, -1.5), (-0.535, -1.465, -1.5), (-1.5, -1.448, -1.465), (-1.5, -0.5175, -1.465), (-1.465, -0.535, -1.5), (-1.465, -1.465, -1.5), (-0.535, -0.535, -1.5), (-1.465, -0.535, -1.5), (-1.465, -0.4625, -1.465), (-0.535, -0.4625, -1.465), (-0.5, -1.448, -1.465), (-0.535, -1.51, -1.465), (-0.535, -1.465, -1.5), (-1.465, -1.465, -1.5), (-1.465, -1.51, -1.465), (-1.5, -1.448, -1.465), (-0.535, -0.535, -1.5), (-0.535, -0.4625, -1.465), (-0.5, -0.5175, -1.465), (-1.5, -0.5175, -1.465), (-1.465, -0.4625, -1.465), (-1.465, -0.535, -1.5), (-0.535, -0.535, -1.5), (-1.0, -1.0, -1.5), (-1.465, -0.535, -1.5), (-1.465, -1.465, -1.5), (-0.535, -1.465, -1.5), (0.4306, -1.108, -1.465), (0.4306, -0.8424, -1.465), (0.4899, -0.9512, -1.465), (0.4899, -1.014, -1.465), (-0.5, -0.4625, -1.465), (-0.5, -1.51, -1.465), (-0.9785, -1.51, -1.465), (-0.9785, -0.4625, -1.465), (-1.021, -0.4625, -1.465), (-1.021, -1.51, -1.465), (-1.5, -0.4625, -1.465), (-1.5, -1.51, -1.465), (-2.431, -1.108, -1.465), (-2.431, -0.8424, -1.465), (-2.49, -1.014, -1.465), (-2.49, -0.9512, -1.465), (0.4306, -0.8424, -1.465), (-0.5, -0.4625, -1.465), (0.5, 0.5025, 0.465), (1.431, 0.1226, 0.465), (1.49, 0.01383, 0.465), (1.49, -0.04883, 0.465), (0.4899, -1.014, -1.465), (0.4899, -0.9512, -1.465), (1.49, -0.04883, 0.465), (1.431, -0.1429, 0.465), (0.4306, -1.108, -1.465), (0.4899, -1.014, -1.465), (0.4899, -0.9512, -1.465), (0.4306, -0.8424, -1.465), (1.431, 0.1226, 0.465), (1.49, 0.01383, 0.465), (-0.9785, -0.4625, -1.465), (0.0215, 0.5025, 0.465), (0.5, 0.5025, 0.465), (-0.5, -0.4625, -1.465), (0.5, -0.5453, 0.465), (0.0215, -0.5453, 0.465), (-0.9785, -1.51, -1.465), (-0.5, -1.51, -1.465), (-0.9785, -1.51, -1.465), (0.0215, -0.5453, 0.465), (-0.5105, -1.017, -0.4787), (-0.5325, -1.038, -0.5213), (-0.0215, -0.5453, 0.465), (-0.5325, -1.038, -0.5213), (-0.5105, -1.017, -0.4787), (-0.9893, -1.017, -0.4794), (-1.011, -1.038, -0.5206), (-0.9785, -1.51, -1.465), (-1.021, -1.51, -1.465), (-1.011, -1.038, -0.5206), (-0.9893, -1.017, -0.4794), (-1.92, -0.6156, -0.4803), (-1.941, -0.6352, -0.5197), (-1.979, -0.5212, -0.4797), (-2.0, -0.5415, -0.5203), (-2.0, -0.5415, -0.5203), (-1.979, -0.5212, -0.4797), (-1.978, -0.4576, -0.4778), (-2.001, -0.4798, -0.5222), (-2.001, -0.4798, -0.5222), (-1.978, -0.4576, -0.4778), (-1.919, -0.3483, -0.4768), (-1.943, -0.3715, -0.5232), (-1.943, -0.3715, -0.5232), (-1.919, -0.3483, -0.4768), (-0.9885, 0.03105, -0.4778), (-1.011, 0.008883, -0.5222), (-1.011, 0.008883, -0.5222), (-0.9885, 0.03105, -0.4778), (-0.5105, 0.03062, -0.4787), (-0.5325, 0.00931, -0.5213), (0.0215, 0.5025, 0.465), (-0.9785, -0.4625, -1.465), (-1.021, -0.4625, -1.465), (-0.0215, 0.5025, 0.465), (-1.011, -1.038, -0.5206), (-1.941, -0.6352, -0.5197), (-2.431, -1.108, -1.465), (-1.5, -1.51, -1.465), (-2.0, -0.5415, -0.5203), (-2.49, -1.014, -1.465), (-1.943, -0.3715, -0.5232), (-1.011, 0.008883, -0.5222), (-1.5, -0.4625, -1.465), (-2.431, -0.8424, -1.465), (-2.49, -0.9512, -1.465), (-2.49, -1.014, -1.465), (-2.0, -0.5415, -0.5203), (-2.001, -0.4798, -0.5222), (-2.49, -0.9512, -1.465), (-2.001, -0.4798, -0.5222), (-1.943, -0.3715, -0.5232), (-2.431, -0.8424, -1.465), (-1.021, -1.51, -1.465), (-0.5325, -1.038, -0.5213), (-1.011, -1.038, -0.5206), (-1.5, -1.51, -1.465), (-1.011, 0.008883, -0.5222), (-0.5325, 0.00931, -0.5213), (-1.021, -0.4625, -1.465), (-1.5, -0.4625, -1.465), (-0.9893, -1.017, -0.4794), (-0.5105, -1.017, -0.4787), (-0.0215, -0.5453, 0.465), (-0.5, -0.5453, 0.465), (-0.5, -0.5453, 0.465), (-1.431, -0.1429, 0.465), (-1.92, -0.6156, -0.4803), (-0.9893, -1.017, -0.4794), (-1.979, -0.5212, -0.4797), (-1.49, -0.04883, 0.465), (-1.978, -0.4576, -0.4778), (-1.979, -0.5212, -0.4797), (-1.49, -0.04883, 0.465), (-1.49, 0.01383, 0.465), (-1.919, -0.3483, -0.4768), (-1.978, -0.4576, -0.4778), (-1.49, 0.01383, 0.465), (-1.431, 0.1226, 0.465), (-1.431, 0.1226, 0.465), (-0.5, 0.5025, 0.465), (-0.9885, 0.03105, -0.4778), (-1.919, -0.3483, -0.4768), (-0.5, 0.5025, 0.465), (-0.0215, 0.5025, 0.465), (-0.5105, 0.03062, -0.4787), (-0.9885, 0.03105, -0.4778)], [], [(0, 1, 2), (0, 2, 3), (4, 5, 6), (4, 6, 7), (8, 9, 10), (8, 10, 11), (12, 13, 14), (12, 14, 15), (16, 17, 18), (19, 20, 21), (22, 23, 24), (25, 26, 27), (28, 29, 30), (29, 31, 30), (31, 32, 30), (32, 28, 30), (33, 34, 35), (33, 35, 36), (36, 35, 37), (36, 37, 38), (39, 34, 33), (39, 40, 34), (41, 40, 39), (41, 39, 42), (43, 41, 42), (43, 44, 41), (45, 44, 43), (45, 46, 44), (47, 46, 45), (47, 48, 46), (49, 50, 51), (49, 51, 52), (53, 54, 55), (53, 55, 56), (57, 58, 59), (57, 59, 60), (61, 62, 63), (61, 63, 64), (65, 66, 67), (65, 67, 68), (69, 70, 71), (72, 73, 74), (75, 76, 77), (78, 79, 80), (81, 82, 83), (83, 82, 84), (84, 82, 85), (85, 82, 81), (86, 87, 88), (86, 88, 89), (90, 87, 86), (90, 86, 91), (92, 90, 91), (92, 93, 90), (94, 93, 92), (94, 92, 95), (96, 94, 95), (96, 95, 97), (98, 96, 97), (98, 99, 96), (100, 99, 98), (100, 101, 99), (102, 103, 104), (102, 104, 105), (106, 107, 108), (106, 108, 109), (110, 111, 112), (110, 112, 113), (114, 115, 116), (114, 116, 117), (118, 119, 120), (118, 120, 121), (122, 123, 124), (122, 124, 125), (126, 127, 128), (126, 128, 129), (127, 130, 128), (131, 132, 133), (131, 133, 134), (135, 131, 136), (137, 138, 139), (137, 139, 140), (140, 139, 141), (140, 141, 142), (143, 144, 145), (143, 145, 146), (147, 148, 149), (147, 149, 150), (151, 152, 153), (151, 153, 154), (155, 156, 157), (155, 157, 158), (158, 157, 159), (158, 159, 160), (158, 160, 161), (162, 159, 157), (163, 164, 165), (163, 165, 166), (165, 164, 167), (165, 167, 168), (169, 170, 171), (169, 171, 172), (173, 174, 175), (173, 175, 176), (177, 178, 179), (177, 179, 180), (181, 182, 183), (181, 183, 184), (185, 186, 187), (185, 187, 188), (189, 190, 191), (189, 191, 192), (193, 194, 195), (193, 195, 196), (197, 195, 194), (197, 194, 198), (199, 200, 201), (199, 201, 202), (203, 204, 205), (203, 205, 206), (207, 208, 209), (207, 209, 210), (211, 212, 213), (211, 213, 214)])
me_strut_diagonal_3d_short_right.polygons.foreach_set('use_smooth', [True] * 124)
_k = set([(0, 1), (0, 3), (1, 2), (2, 3), (4, 5), (4, 7), (5, 6), (6, 7), (8, 9), (8, 11), (9, 10), (10, 11), (12, 13), (12, 15), (13, 14), (14, 15), (16, 17), (16, 18), (17, 18), (19, 20), (19, 21), (20, 21), (22, 23), (22, 24), (23, 24), (25, 26), (25, 27), (26, 27), (28, 29), (28, 32), (29, 31), (31, 32), (33, 36), (33, 39), (34, 35), (34, 40), (35, 37), (36, 38), (37, 38), (39, 42), (40, 41), (41, 44), (42, 43), (43, 45), (44, 46), (45, 47), (46, 48), (47, 48), (49, 50), (49, 52), (50, 51), (51, 52), (53, 54), (53, 56), (54, 55), (55, 56), (57, 58), (57, 60), (58, 59), (59, 60), (61, 62), (61, 64), (62, 63), (63, 64), (65, 66), (65, 68), (66, 67), (67, 68), (69, 70), (69, 71), (70, 71), (72, 73), (72, 74), (73, 74), (75, 76), (75, 77), (76, 77), (78, 79), (78, 80), (79, 80), (81, 83), (81, 85), (83, 84), (84, 85), (86, 89), (86, 91), (87, 88), (87, 90), (88, 89), (90, 93), (91, 92), (92, 95), (93, 94), (94, 96), (95, 97), (96, 99), (97, 98), (98, 100), (99, 101), (100, 101), (102, 103), (102, 105), (103, 104), (104, 105), (106, 107), (106, 109), (107, 108), (108, 109), (110, 111), (110, 113), (111, 112), (112, 113), (114, 115), (114, 117), (115, 116), (116, 117), (118, 119), (118, 121), (119, 120), (120, 121), (122, 123), (122, 125), (123, 124), (124, 125), (126, 127), (126, 129), (127, 130), (128, 129), (128, 130), (131, 132), (131, 134), (131, 135), (131, 136), (132, 133), (133, 134), (135, 136), (137, 138), (137, 140), (138, 139), (139, 141), (140, 142), (141, 142), (143, 144), (143, 146), (144, 145), (145, 146), (147, 148), (147, 150), (148, 149), (149, 150), (151, 152), (151, 154), (152, 153), (153, 154), (155, 156), (155, 158), (156, 157), (157, 162), (158, 161), (159, 160), (159, 162), (160, 161), (163, 164), (163, 166), (164, 167), (165, 166), (165, 168), (167, 168), (169, 170), (169, 172), (170, 171), (171, 172), (173, 174), (173, 176), (174, 175), (175, 176), (177, 178), (177, 180), (178, 179), (179, 180), (181, 182), (181, 184), (182, 183), (183, 184), (185, 186), (185, 188), (186, 187), (187, 188), (189, 190), (189, 192), (190, 191), (191, 192), (193, 194), (193, 196), (194, 198), (195, 196), (195, 197), (197, 198), (199, 200), (199, 202), (200, 201), (201, 202), (203, 204), (203, 206), (204, 205), (205, 206), (207, 208), (207, 210), (208, 209), (209, 210), (211, 212), (211, 214), (212, 213), (213, 214)])
me_strut_diagonal_3d_short_right.attributes.new('sharp_edge', 'BOOLEAN', 'EDGE').data.foreach_set('value', [ (min(e.vertices), max(e.vertices)) in _k for e in me_strut_diagonal_3d_short_right.edges])
_uv = me_strut_diagonal_3d_short_right.uv_layers.new(name='UVMap')
_uv.uv.foreach_set('vector', [0.7572, 0.07993, 0.7572, 0.08023, 0.7651, 0.08023, 0.7572, 0.07993, 0.7651, 0.08023, 0.7651, 0.07993, 0.7569, 0.07993, 0.7572, 0.07993, 0.7572, 0.07202, 0.7569, 0.07993, 0.7572, 0.07202, 0.7569, 0.07202, 0.7572, 0.07172, 0.7572, 0.07202, 0.7651, 0.07202, 0.7572, 0.07172, 0.7651, 0.07202, 0.7651, 0.07172, 0.7651, 0.07993, 0.7654, 0.07993, 0.7654, 0.07202, 0.7651, 0.07993, 0.7654, 0.07202, 0.7651, 0.07202, 0.7572, 0.08023, 0.7572, 0.07993, 0.7569, 0.07993, 0.7572, 0.07202, 0.7572, 0.07172, 0.7569, 0.07202, 0.7651, 0.07993, 0.7651, 0.08023, 0.7654, 0.07993, 0.7651, 0.07172, 0.7651, 0.07202, 0.7654, 0.07202, 0.7651, 0.07993, 0.7651, 0.07202, 0.7611, 0.07597, 0.7651, 0.07202, 0.7572, 0.07202, 0.7611, 0.07597, 0.7572, 0.07202, 0.7572, 0.07993, 0.7611, 0.07597, 0.7572, 0.07993, 0.7651, 0.07993, 0.7611, 0.07597, 0.2398, 0.09303, 0.2346, 0.09303, 0.2366, 0.0979, 0.2398, 0.09303, 0.2366, 0.0979, 0.2378, 0.0979, 0.2378, 0.0979, 0.2366, 0.0979, 0.237, 0.09821, 0.2378, 0.0979, 0.237, 0.09821, 0.2374, 0.09821, 0.2398, 0.09041, 0.2346, 0.09303, 0.2398, 0.09303, 0.2398, 0.09041, 0.2346, 0.09041, 0.2346, 0.09303, 0.2346, 0.0903, 0.2346, 0.09041, 0.2398, 0.09041, 0.2346, 0.0903, 0.2398, 0.09041, 0.2398, 0.0903, 0.2398, 0.08779, 0.2346, 0.0903, 0.2398, 0.0903, 0.2398, 0.08779, 0.2346, 0.08779, 0.2346, 0.0903, 0.2378, 0.08292, 0.2346, 0.08779, 0.2398, 0.08779, 0.2378, 0.08292, 0.2366, 0.08292, 0.2346, 0.08779, 0.2374, 0.08261, 0.2366, 0.08292, 0.2378, 0.08292, 0.2374, 0.08261, 0.237, 0.08261, 0.2366, 0.08292, 0.2529, 0.08287, 0.248, 0.08287, 0.248, 0.09821, 0.2529, 0.08287, 0.248, 0.09821, 0.2529, 0.09821, 0.7564, 0.07993, 0.7485, 0.07993, 0.7485, 0.08023, 0.7564, 0.07993, 0.7485, 0.08023, 0.7564, 0.08023, 0.7567, 0.07993, 0.7567, 0.07202, 0.7564, 0.07202, 0.7567, 0.07993, 0.7564, 0.07202, 0.7564, 0.07993, 0.7564, 0.07172, 0.7485, 0.07172, 0.7485, 0.07202, 0.7564, 0.07172, 0.7485, 0.07202, 0.7564, 0.07202, 0.7485, 0.07993, 0.7485, 0.07202, 0.7482, 0.07202, 0.7485, 0.07993, 0.7482, 0.07202, 0.7482, 0.07993, 0.7564, 0.08023, 0.7567, 0.07993, 0.7564, 0.07993, 0.7564, 0.07202, 0.7567, 0.07202, 0.7564, 0.07172, 0.7485, 0.07993, 0.7482, 0.07993, 0.7485, 0.08023, 0.7485, 0.07172, 0.7482, 0.07202, 0.7485, 0.07202, 0.7485, 0.07993, 0.7524, 0.07597, 0.7485, 0.07202, 0.7485, 0.07202, 0.7524, 0.07597, 0.7564, 0.07202, 0.7564, 0.07202, 0.7524, 0.07597, 0.7564, 0.07993, 0.7564, 0.07993, 0.7524, 0.07597, 0.7485, 0.07993, 0.2433, 0.0979, 0.242, 0.0979, 0.2425, 0.09821, 0.2433, 0.0979, 0.2425, 0.09821, 0.2428, 0.09821, 0.24, 0.09303, 0.242, 0.0979, 0.2433, 0.0979, 0.24, 0.09303, 0.2433, 0.0979, 0.2453, 0.09303, 0.2453, 0.09053, 0.24, 0.09303, 0.2453, 0.09303, 0.2453, 0.09053, 0.24, 0.09053, 0.24, 0.09303, 0.24, 0.0903, 0.24, 0.09053, 0.2453, 0.09053, 0.24, 0.0903, 0.2453, 0.09053, 0.2453, 0.0903, 0.24, 0.08779, 0.24, 0.0903, 0.2453, 0.0903, 0.24, 0.08779, 0.2453, 0.0903, 0.2453, 0.08779, 0.2433, 0.08292, 0.24, 0.08779, 0.2453, 0.08779, 0.2433, 0.08292, 0.242, 0.08292, 0.24, 0.08779, 0.2428, 0.08261, 0.242, 0.08292, 0.2433, 0.08292, 0.2428, 0.08261, 0.2425, 0.08261, 0.242, 0.08292, 0.2608, 0.08287, 0.2559, 0.08287, 0.2559, 0.09821, 0.2608, 0.08287, 0.2559, 0.09821, 0.2608, 0.09821, 0.2616, 0.08287, 0.2613, 0.08287, 0.2613, 0.09821, 0.2616, 0.08287, 0.2613, 0.09821, 0.2616, 0.09821, 0.2532, 0.08287, 0.2529, 0.08287, 0.2529, 0.09821, 0.2532, 0.08287, 0.2529, 0.09821, 0.2532, 0.09821, 0.2611, 0.08287, 0.2608, 0.08287, 0.2608, 0.09821, 0.2611, 0.08287, 0.2608, 0.09821, 0.2611, 0.09821, 0.2525, 0.07977, 0.2525, 0.09047, 0.2559, 0.09821, 0.2525, 0.07977, 0.2559, 0.09821, 0.2559, 0.08287, 0.248, 0.08287, 0.2541, 0.08023, 0.245, 0.08841, 0.248, 0.08287, 0.245, 0.08841, 0.248, 0.09821, 0.7506, 0.08521, 0.7633, 0.08023, 0.7582, 0.08303, 0.7506, 0.08521, 0.7582, 0.08303, 0.7579, 0.0831, 0.7633, 0.08023, 0.7658, 0.0815, 0.7582, 0.08303, 0.7579, 0.0831, 0.7582, 0.08303, 0.759, 0.07629, 0.7579, 0.0831, 0.759, 0.07629, 0.7584, 0.07611, 0.7506, 0.08521, 0.7579, 0.0831, 0.7503, 0.08463, 0.7584, 0.07611, 0.759, 0.07629, 0.759, 0.07141, 0.7584, 0.07611, 0.759, 0.07141, 0.7584, 0.07125, 0.7584, 0.07125, 0.759, 0.07141, 0.759, 0.0711, 0.7584, 0.07125, 0.759, 0.0711, 0.7584, 0.07093, 0.7519, 0.07082, 0.7519, 0.0709, 0.7522, 0.07099, 0.7519, 0.07082, 0.7522, 0.07099, 0.7523, 0.07081, 0.7581, 0.07492, 0.7581, 0.07493, 0.7581, 0.07524, 0.7581, 0.07492, 0.7581, 0.07524, 0.7581, 0.07523, 0.7581, 0.07523, 0.7581, 0.07524, 0.7581, 0.08011, 0.7581, 0.07523, 0.7581, 0.08011, 0.7581, 0.08011, 0.7581, 0.08011, 0.7581, 0.08011, 0.7615, 0.08518, 0.7581, 0.08011, 0.7615, 0.08518, 0.7615, 0.08502, 0.7615, 0.08502, 0.7615, 0.08518, 0.7618, 0.09047, 0.7615, 0.08502, 0.7618, 0.09047, 0.7616, 0.08147, 0.7615, 0.08502, 0.7616, 0.08147, 0.7615, 0.08136, 0.7616, 0.08884, 0.7618, 0.09047, 0.7615, 0.08518, 0.2491, 0.07611, 0.2491, 0.07125, 0.2346, 0.06729, 0.2491, 0.07611, 0.2346, 0.06729, 0.2346, 0.07216, 0.2346, 0.06729, 0.2491, 0.07125, 0.2491, 0.07093, 0.2346, 0.06729, 0.2491, 0.07093, 0.2346, 0.06698, 0.2488, 0.07523, 0.2488, 0.08011, 0.2488, 0.07998, 0.2488, 0.07523, 0.2488, 0.07998, 0.2488, 0.07511, 0.2432, 0.06712, 0.2429, 0.06712, 0.2426, 0.07082, 0.2432, 0.06712, 0.2426, 0.07082, 0.243, 0.07081, 0.2488, 0.0748, 0.2488, 0.07492, 0.2488, 0.07523, 0.2488, 0.0748, 0.2488, 0.07523, 0.2488, 0.07511, 0.241, 0.08463, 0.2486, 0.0831, 0.2491, 0.07611, 0.241, 0.08463, 0.2491, 0.07611, 0.2346, 0.07216, 0.2488, 0.08011, 0.2522, 0.08502, 0.2522, 0.08136, 0.2488, 0.08011, 0.2522, 0.08136, 0.2488, 0.07998, 0.2497, 0.07629, 0.2489, 0.08303, 0.2565, 0.0815, 0.2497, 0.07629, 0.2565, 0.0815, 0.2642, 0.08024, 0.2642, 0.08024, 0.2642, 0.07537, 0.2497, 0.07141, 0.2642, 0.08024, 0.2497, 0.07141, 0.2497, 0.07629, 0.2497, 0.0711, 0.2497, 0.07141, 0.2642, 0.07537, 0.2497, 0.0711, 0.2642, 0.07537, 0.2642, 0.07506, 0.2429, 0.07099, 0.2426, 0.07098, 0.2424, 0.07468, 0.2429, 0.07099, 0.2424, 0.07468, 0.2427, 0.07468, 0.2489, 0.07524, 0.2489, 0.07493, 0.2489, 0.07506, 0.2489, 0.07524, 0.2489, 0.07506, 0.2489, 0.07537, 0.2489, 0.07537, 0.2489, 0.08024, 0.2489, 0.08011, 0.2489, 0.07537, 0.2489, 0.08011, 0.2489, 0.07524, 0.2489, 0.08024, 0.2523, 0.08884, 0.2522, 0.08518, 0.2489, 0.08024, 0.2522, 0.08518, 0.2489, 0.08011])
me_strut_diagonal_3d_short_right.materials.append(mat_strut_diagonal_3d_short_right)
me_strut_diagonal_3d_short_right.use_remesh_preserve_volume = False
me_strut_diagonal_3d_short_right.use_remesh_preserve_attributes = False
me_strut_diagonal_3d_short_right.use_mirror_vertex_groups = False
me_strut_diagonal_3d_short_right.update()
me_strut_diagonal_3d_short_right.normals_split_custom_set([tuple(v) for v in zip(*[iter([0.7072, 0.0, 0.707, 0.7072, 0.0, 0.707, 0.7072, 0.0, 0.707, 0.7072, 0.0, 0.707, 0.7072, 0.0, 0.707, 0.7072, 0.0, 0.707, 0.0, -0.3997, 0.9166, 0.0, -0.3997, 0.9166, 0.0, -0.3997, 0.9166, 0.0, -0.3997, 0.9166, 0.0, -0.3997, 0.9166, 0.0, -0.3997, 0.9166, -0.7072, 0.0, 0.707, -0.7072, 0.0, 0.707, -0.7072, 0.0, 0.707, -0.7072, 0.0, 0.707, -0.7072, 0.0, 0.707, -0.7072, 0.0, 0.707, 0.0, 0.6826, 0.7308, 0.0, 0.6826, 0.7308, 0.0, 0.6826, 0.7308, 0.0, 0.6826, 0.7308, 0.0, 0.6826, 0.7308, 0.0, 0.6826, 0.7308, 0.5826, -0.3249, 0.745, 0.5826, -0.3249, 0.745, 0.5826, -0.3249, 0.745, -0.5826, -0.3249, 0.745, -0.5826, -0.3249, 0.745, -0.5826, -0.3249, 0.745, 0.7313, 0.4656, 0.4984, 0.7313, 0.4656, 0.4984, 0.7313, 0.4656, 0.4984, -0.7313, 0.4656, 0.4984, -0.7313, 0.4656, 0.4984, -0.7313, 0.4656, 0.4984, 0.0, 0.0, 1.0, 0.0, 0.0, 1.0, 0.0, 0.0, 1.0, 0.0, 0.0, 1.0, 0.0, 0.0, 1.0, 0.0, 0.0, 1.0, 0.0, 0.0, 1.0, 0.0, 0.0, 1.0, 0.0, 0.0, 1.0, 0.0, 0.0, 1.0, 0.0, 0.0, 1.0, 0.0, 0.0, 1.0, -1.183e-08, 0.0, 1.0, 6.642e-08, 0.0, 1.0, -2.929e-07, 0.0, 1.0, -1.183e-08, 0.0, 1.0, -2.929e-07, 0.0, 1.0, 3.93e-08, 0.0, 1.0, 3.93e-08, 0.0, 1.0, -2.929e-07, 0.0, 1.0, -9.789e-07, 0.0, 1.0, 3.93e-08, 0.0, 1.0, -9.789e-07, 0.0, 1.0, 2.007e-06, 0.0, 1.0, 3.016e-08, 0.0, 1.0, 6.642e-08, 0.0, 1.0, -1.183e-08, 0.0, 1.0, 3.016e-08, 0.0, 1.0, 1.106e-07, 0.0, 1.0, 6.642e-08, 0.0, 1.0, 0.0, 0.0, 1.0, 1.106e-07, 0.0, 1.0, 3.016e-08, 0.0, 1.0, 0.0, 0.0, 1.0, 3.016e-08, 0.0, 1.0, 0.0, 0.0, 1.0, 0.0, 0.0, 1.0, 0.0, 0.0, 1.0, 0.0, 0.0, 1.0, 0.0, 0.0, 1.0, -1.892e-08, 0.0, 1.0, 0.0, 0.0, 1.0, 9.915e-08, 0.0, 1.0, -1.892e-08, 0.0, 1.0, 0.0, 0.0, 1.0, 9.915e-08, 0.0, 1.0, 1.053e-07, 0.0, 1.0, -1.892e-08, 0.0, 1.0, 1.092e-06, 0.0, 1.0, 1.053e-07, 0.0, 1.0, 9.915e-08, 0.0, 1.0, 1.092e-06, 0.0, 1.0, 2.007e-06, 0.0, 1.0, 1.053e-07, 0.0, 1.0, 0.3847, -0.8898, 0.2456, 0.3847, -0.8898, 0.2456, 0.3847, -0.8898, 0.2456, 0.3847, -0.8898, 0.2456, 0.3847, -0.8898, 0.2456, 0.3847, -0.8898, 0.2456, 0.7072, 0.0, -0.7071, 0.7072, 0.0, -0.7071, 0.7072, 0.0, -0.7071, 0.7072, 0.0, -0.7071, 0.7072, 0.0, -0.7071, 0.7072, 0.0, -0.7071, 0.0, -0.6117, -0.7911, 0.0, -0.6117, -0.7911, 0.0, -0.6117, -0.7911, 0.0, -0.6117, -0.7911, 0.0, -0.6117, -0.7911, 0.0, -0.6117, -0.7911, -0.7072, 0.0, -0.707, -0.7072, 0.0, -0.707, -0.7072, 0.0, -0.707, -0.7072, 0.0, -0.707, -0.7072, 0.0, -0.707, -0.7072, 0.0, -0.707, 0.0, 0.4349, -0.9005, 0.0, 0.4349, -0.9005, 0.0, 0.4349, -0.9005, 0.0, 0.4349, -0.9005, 0.0, 0.4349, -0.9005, 0.0, 0.4349, -0.9005, 0.7391, -0.4121, -0.5329, 0.7391, -0.4121, -0.5329, 0.7391, -0.4121, -0.5329, -0.7391, -0.4121, -0.5329, -0.7391, -0.4121, -0.5329, -0.7391, -0.4121, -0.5329, 0.5641, 0.3591, -0.7435, 0.5641, 0.3591, -0.7435, 0.5641, 0.3591, -0.7435, -0.5641, 0.3591, -0.7435, -0.5641, 0.3591, -0.7435, -0.5641, 0.3591, -0.7435, -1.378e-07, 0.0, -1.0, 4.523e-15, 0.0, -1.0, 1.378e-07, 0.0, -1.0, 1.378e-07, 0.0, -1.0, 4.523e-15, 0.0, -1.0, 1.378e-07, 0.0, -1.0, 1.378e-07, 0.0, -1.0, 4.523e-15, 0.0, -1.0, -1.378e-07, 0.0, -1.0, -1.378e-07, 0.0, -1.0, 4.523e-15, 0.0, -1.0, -1.378e-07, 0.0, -1.0, -4.881e-08, 0.0, -1.0, 0.0, 0.0, -1.0, 0.0, 0.0, -1.0, -4.881e-08, 0.0, -1.0, 0.0, 0.0, -1.0, 0.0, 0.0, -1.0, -1.391e-06, 0.0, -1.0, 0.0, 0.0, -1.0, -4.881e-08, 0.0, -1.0, -1.391e-06, 0.0, -1.0, -4.881e-08, 0.0, -1.0, -1.418e-06, 0.0, -1.0, -1.186e-06, 0.0, -1.0, -1.391e-06, 0.0, -1.0, -1.418e-06, 0.0, -1.0, -1.186e-06, 0.0, -1.0, -1.179e-06, 0.0, -1.0, -1.391e-06, 0.0, -1.0, -1.427e-06, 0.0, -1.0, -1.179e-06, 0.0, -1.0, -1.186e-06, 0.0, -1.0, -1.427e-06, 0.0, -1.0, -1.186e-06, 0.0, -1.0, -1.025e-06, 0.0, -1.0, -1.541e-06, 0.0, -1.0, -1.427e-06, 0.0, -1.0, -1.025e-06, 0.0, -1.0, -1.541e-06, 0.0, -1.0, -1.025e-06, 0.0, -1.0, -1.108e-06, 0.0, -1.0, -9.762e-08, 0.0, -1.0, -1.541e-06, 0.0, -1.0, -1.108e-06, 0.0, -1.0, -9.762e-08, 0.0, -1.0, -5.422e-07, 0.0, -1.0, -1.541e-06, 0.0, -1.0, -1.035e-06, 0.0, -1.0, -5.422e-07, 0.0, -1.0, -9.762e-08, 0.0, -1.0, -1.035e-06, 0.0, -1.0, -8.028e-06, 0.0, -1.0, -5.422e-07, 0.0, -1.0, 0.3156, 0.7732, -0.5501, 0.3156, 0.7732, -0.5501, 0.3156, 0.7732, -0.5501, 0.3156, 0.7732, -0.5501, 0.3156, 0.7732, -0.5501, 0.3156, 0.7732, -0.5501, 0.7749, 0.3047, -0.5538, 0.9057, -0.2407, -0.3489, 0.8777, -0.4084, -0.2506, 0.7749, 0.3047, -0.5538, 0.8777, -0.4084, -0.2506, 0.8065, 0.2427, -0.5392, 0.9057, -0.2407, -0.3489, 0.834, -0.5251, -0.1696, 0.834, -0.5251, -0.1696, 0.9057, -0.2407, -0.3489, 0.834, -0.5251, -0.1696, 0.8777, -0.4084, -0.2506, 0.8065, 0.2427, -0.5392, 0.7215, 0.3929, -0.5702, 0.7215, 0.3929, -0.5702, 0.8065, 0.2427, -0.5392, 0.7215, 0.3929, -0.5702, 0.7749, 0.3047, -0.5538, 0.0, 0.8944, -0.4472, 0.0, 0.8944, -0.4472, 0.0, 0.8944, -0.4472, 0.0, 0.8944, -0.4472, 0.0, 0.8944, -0.4472, 0.0, 0.8944, -0.4472, -1.996e-07, -0.8944, 0.4472, -2.309e-07, -0.8944, 0.4472, -4.864e-08, -0.8944, 0.4472, -1.996e-07, -0.8944, 0.4472, -4.864e-08, -0.8944, 0.4472, -1.732e-08, -0.8944, 0.4472, -1.191e-06, -0.8944, 0.4472, 1.603e-09, -0.8944, 0.4472, -2.38e-07, -0.8944, 0.4472, -1.191e-06, -0.8944, 0.4472, -2.38e-07, -0.8944, 0.4472, -2.817e-05, -0.8944, 0.4473, 1.603e-09, -0.8944, 0.4472, 0.0, -0.8944, 0.4472, -2.38e-07, -0.8944, 0.4472, -5.819e-08, -0.8944, 0.4472, -6.126e-08, -0.8944, 0.4472, -3.171e-09, -0.8944, 0.4472, -5.819e-08, -0.8944, 0.4472, -3.171e-09, -0.8944, 0.4472, 0.0, -0.8944, 0.4472, 0.0, -0.8944, 0.4472, 0.0, -0.8944, 0.4472, 0.0, -0.8944, 0.4472, -0.3305, -0.7645, 0.5535, -0.3305, -0.7645, 0.5535, -0.3733, -0.7379, 0.5623, -0.3305, -0.7645, 0.5535, -0.3733, -0.7379, 0.5623, -0.3687, -0.7408, 0.5614, -0.3687, -0.7408, 0.5614, -0.3733, -0.7379, 0.5623, -0.7613, -0.3288, 0.5589, -0.3687, -0.7408, 0.5614, -0.7613, -0.3288, 0.5589, -0.7945, -0.2672, 0.5453, -0.7946, -0.2671, 0.5453, -0.7613, -0.3288, 0.5589, -0.8879, -3.044e-06, 0.4601, -0.7946, -0.2671, 0.5453, -0.8879, -3.044e-06, 0.4601, -0.8879, -4.75e-06, 0.4601, -0.8584, 0.4675, 0.211, -0.8584, 0.4675, 0.2111, -0.8584, 0.4675, 0.211, -0.8584, 0.4675, 0.211, -0.8584, 0.4675, 0.211, -0.8584, 0.4675, 0.211, -0.3651, 0.8945, -0.2581, -0.3651, 0.8945, -0.2581, -0.3651, 0.8945, -0.2581, -0.3651, 0.8945, -0.2581, -0.3651, 0.8945, -0.2581, -0.3651, 0.8945, -0.2581, 1.012e-08, 0.8944, -0.4472, 1.104e-08, 0.8944, -0.4472, -1.651e-06, 0.8944, -0.4472, 1.012e-08, 0.8944, -0.4472, -1.651e-06, 0.8944, -0.4472, 3.82e-07, 0.8944, -0.4472, 3.82e-07, 0.8944, -0.4472, -1.651e-06, 0.8944, -0.4472, 1.51e-08, 0.8944, -0.4472, 3.82e-07, 0.8944, -0.4472, 1.51e-08, 0.8944, -0.4472, 1.813e-06, 0.8944, -0.4472, 3.82e-07, 0.8944, -0.4472, 1.813e-06, 0.8944, -0.4472, 1.833e-06, 0.8944, -0.4472, 0.0, 0.8944, -0.4472, 1.51e-08, 0.8944, -0.4472, -1.651e-06, 0.8944, -0.4472, -0.3305, -0.7645, 0.5535, -0.3687, -0.7408, 0.5614, -0.3737, -0.7376, 0.5624, -0.3305, -0.7645, 0.5535, -0.3737, -0.7376, 0.5624, -0.3305, -0.7645, 0.5535, -0.3737, -0.7376, 0.5624, -0.3687, -0.7408, 0.5614, -0.7946, -0.2672, 0.5453, -0.3737, -0.7376, 0.5624, -0.7946, -0.2672, 0.5453, -0.7608, -0.3296, 0.559, -0.3651, 0.8945, -0.2581, -0.3651, 0.8945, -0.2581, -0.3651, 0.8945, -0.2581, -0.3651, 0.8945, -0.2581, -0.3651, 0.8945, -0.2581, -0.3651, 0.8945, -0.2581, -0.8879, -1.89e-07, 0.46, -0.7608, -0.3296, 0.559, -0.7946, -0.2671, 0.5453, -0.8879, -1.89e-07, 0.46, -0.7946, -0.2671, 0.5453, -0.8879, -7.481e-06, 0.46, -0.8584, 0.4675, 0.211, -0.8584, 0.4675, 0.211, -0.8584, 0.4675, 0.211, -0.8584, 0.4675, 0.211, -0.8584, 0.4675, 0.211, -0.8584, 0.4675, 0.211, 2.449e-08, -0.8944, 0.4472, 1.159e-07, -0.8944, 0.4472, 9.136e-08, -0.8944, 0.4472, 2.449e-08, -0.8944, 0.4472, 9.136e-08, -0.8944, 0.4472, 0.0, -0.8944, 0.4472, -2.912e-08, 0.8944, -0.4472, 0.0, 0.8944, -0.4472, -1.085e-07, 0.8944, -0.4472, -2.912e-08, 0.8944, -0.4472, -1.085e-07, 0.8944, -0.4472, -1.377e-07, 0.8944, -0.4472, -8.133e-08, -0.8944, 0.4472, -1.116e-07, -0.8944, 0.4472, -3.023e-08, -0.8944, 0.4472, -8.133e-08, -0.8944, 0.4472, -3.023e-08, -0.8944, 0.4472, 0.0, -0.8944, 0.4472, -0.3305, -0.7645, 0.5535, -0.3687, -0.7409, 0.5614, -0.3733, -0.7378, 0.5623, -0.3305, -0.7645, 0.5535, -0.3733, -0.7378, 0.5623, -0.3305, -0.7645, 0.5535, -0.7613, -0.3288, 0.5589, -0.3733, -0.7378, 0.5623, -0.3687, -0.7409, 0.5614, -0.7613, -0.3288, 0.5589, -0.3687, -0.7409, 0.5614, -0.7969, -0.2625, 0.5441, -0.8879, 3.487e-06, 0.46, -0.7613, -0.3288, 0.5589, -0.7969, -0.2625, 0.5441, -0.8879, 3.487e-06, 0.46, -0.7969, -0.2625, 0.5441, -0.8879, 0.0, 0.46, -0.8584, 0.4675, 0.2111, -0.8584, 0.4675, 0.2111, -0.8584, 0.4675, 0.211, -0.8584, 0.4675, 0.2111, -0.8584, 0.4675, 0.211, -0.8584, 0.4675, 0.211, -0.3651, 0.8945, -0.2581, -0.3651, 0.8945, -0.2581, -0.3651, 0.8945, -0.2581, -0.3651, 0.8945, -0.2581, -0.3651, 0.8945, -0.2581, -0.3651, 0.8945, -0.2581, 6.712e-10, 0.8944, -0.4472, 0.0, 0.8944, -0.4472, 2.502e-09, 0.8944, -0.4472, 6.712e-10, 0.8944, -0.4472, 2.502e-09, 0.8944, -0.4472, 3.173e-09, 0.8944, -0.4472])] * 3)])

# ---- objects
ob_strut_diagonal_3d_short_right_001 = bpy.data.objects.new('Strut_Diagonal_3D_Short_Right.001', me_strut_diagonal_3d_short_right_001)
ob_strut_diagonal_3d_short_right = bpy.data.objects.new('Strut_Diagonal_3D_Short_Right', me_strut_diagonal_3d_short_right)
ob_lamp = bpy.data.objects.new('Lamp', light_lamp)

# ---- transforms, parenting, visibility, modifiers, constraints
ob_strut_diagonal_3d_short_right_001.location = (0.0, 0.0, 0.0)
ob_strut_diagonal_3d_short_right_001.rotation_euler = (1.571, -0.0, 0.0)
ob_strut_diagonal_3d_short_right_001.lineart.crease_threshold = 0.0
ob_strut_diagonal_3d_short_right.location = (0.0, 0.0, 0.0)
ob_strut_diagonal_3d_short_right.rotation_euler = (1.571, -0.0, 0.0)
ob_strut_diagonal_3d_short_right.lineart.crease_threshold = 0.0
ob_lamp.location = (4.076, 1.005, 5.904)
ob_lamp.rotation_euler = (0.6503, 0.05522, 1.866)
ob_lamp.lock_rotations_4d = False
ob_lamp.empty_display_type = 'ARROWS'
ob_lamp.color = (0.0, 0.0, 0.0, 0.0)
ob_lamp.lineart.crease_threshold = 0.0

# ---- collection membership
col_collection_1.objects.link(ob_strut_diagonal_3d_short_right_001)
col_collection_1.objects.link(ob_strut_diagonal_3d_short_right)
col_collection_1.objects.link(ob_lamp)

# ---- scene / render settings (as saved in the file)
scene.frame_start = 1; scene.frame_end = 250; scene.frame_set(1)
scene.render.engine = 'BLENDER_EEVEE_NEXT'
scene.render.resolution_percentage = 50
scene.render.dither_intensity = 0.0
scene.cycles.use_denoising = False
scene.cycles.samples = 128
scene.cycles.sampling_pattern = 'TABULATED_SOBOL'
scene.cycles.use_adaptive_sampling = False
scene.cycles.use_light_tree = False
scene.cycles.blur_glossy = 0.0
scene.cycles.sample_clamp_indirect = 0.0
scene.view_settings.view_transform = 'Standard'
bpy.context.view_layer.update()

# ---- added for rendering (the .blend has no active camera): camera
cam_auto = bpy.data.cameras.new('AutoCamera')
cam_auto.lens = 50.0
cam_auto.sensor_width = 36.0
cam_auto.clip_end = 1000.0
ob_auto_camera = bpy.data.objects.new('AutoCamera', cam_auto)
scene.collection.objects.link(ob_auto_camera)
ob_auto_camera.location = (4.02218, -4.92662, 3.11385)
ob_auto_camera.rotation_euler = (1.09748, -7.21219e-08, 0.694738)
scene.camera = ob_auto_camera
bpy.context.view_layer.update()
